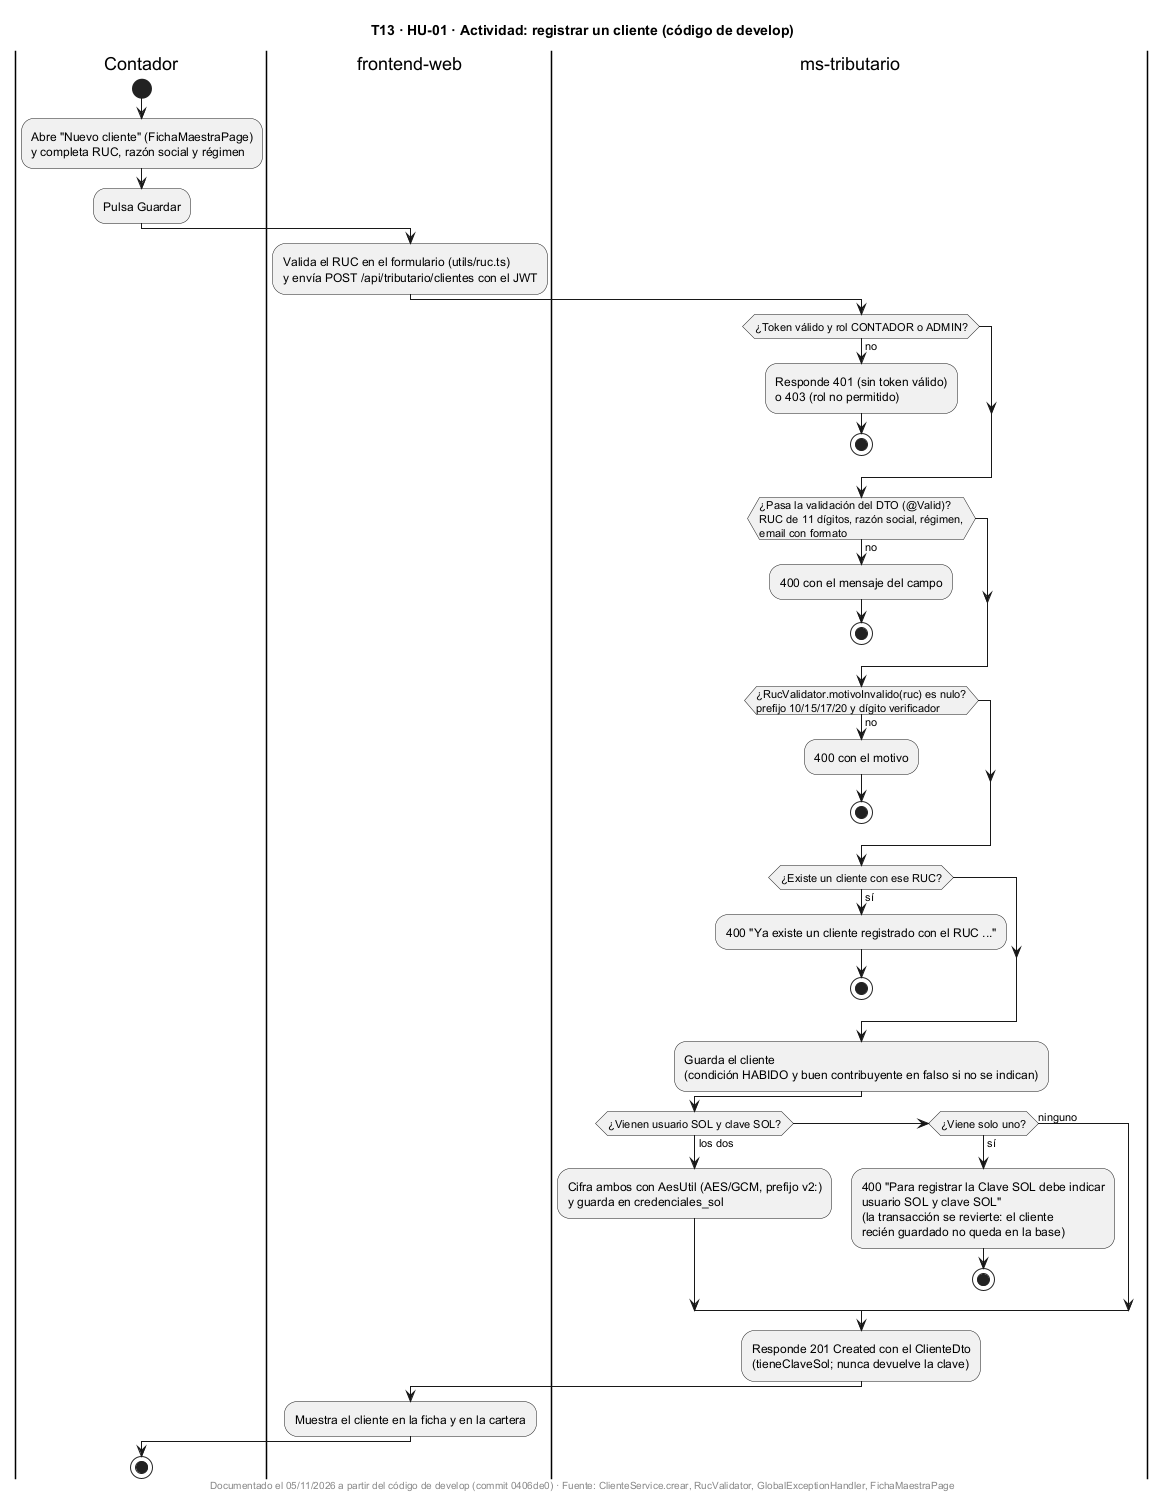

The diagram above was rendered by PlantUML. Its source (embedded in the PNG):
@startuml
title T13 · HU-01 · Actividad: registrar un cliente (código de develop)
skinparam shadowing false

|Contador|
start
:Abre "Nuevo cliente" (FichaMaestraPage)
y completa RUC, razón social y régimen;
:Pulsa Guardar;

|frontend-web|
:Valida el RUC en el formulario (utils/ruc.ts)
y envía POST /api/tributario/clientes con el JWT;

|ms-tributario|
if (¿Token válido y rol CONTADOR o ADMIN?) then (no)
  :Responde 401 (sin token válido)
  o 403 (rol no permitido);
  stop
endif
if (¿Pasa la validación del DTO (@Valid)?
RUC de 11 dígitos, razón social, régimen,
email con formato) then (no)
  :400 con el mensaje del campo;
  stop
endif
if (¿RucValidator.motivoInvalido(ruc) es nulo?\nprefijo 10/15/17/20 y dígito verificador) then (no)
  :400 con el motivo;
  stop
endif
if (¿Existe un cliente con ese RUC?) then (sí)
  :400 "Ya existe un cliente registrado con el RUC ...";
  stop
endif
:Guarda el cliente\n(condición HABIDO y buen contribuyente en falso si no se indican);
if (¿Vienen usuario SOL y clave SOL?) then (los dos)
  :Cifra ambos con AesUtil (AES/GCM, prefijo v2:)
  y guarda en credenciales_sol;
elseif (¿Viene solo uno?) then (sí)
  :400 "Para registrar la Clave SOL debe indicar
  usuario SOL y clave SOL"
  (la transacción se revierte: el cliente
  recién guardado no queda en la base);
  stop
else (ninguno)
endif
:Responde 201 Created con el ClienteDto
(tieneClaveSol; nunca devuelve la clave);

|frontend-web|
:Muestra el cliente en la ficha y en la cartera;

|Contador|
stop

footer Documentado el 05/11/2026 a partir del código de develop (commit 0406de0) · Fuente: ClienteService.crear, RucValidator, GlobalExceptionHandler, FichaMaestraPage
@enduml